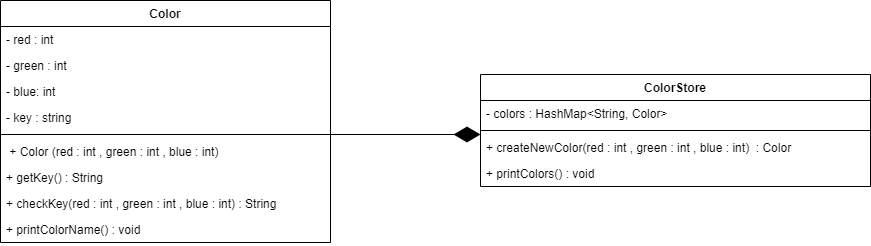

The diagram above was exported from draw.io. Its source (the exported page's mxGraphModel, read from the mxfile embedded in the PNG):
<mxGraphModel dx="1888" dy="579" grid="1" gridSize="10" guides="1" tooltips="1" connect="1" arrows="1" fold="1" page="1" pageScale="1" pageWidth="850" pageHeight="1100" math="0" shadow="0">
  <root>
    <mxCell id="0" />
    <mxCell id="1" parent="0" />
    <mxCell id="RaUF4_mh9h8Ze1p1wJJG-5" value="Color" style="swimlane;fontStyle=1;align=center;verticalAlign=top;childLayout=stackLayout;horizontal=1;startSize=26;horizontalStack=0;resizeParent=1;resizeParentMax=0;resizeLast=0;collapsible=1;marginBottom=0;" vertex="1" parent="1">
      <mxGeometry x="-30" y="166" width="330" height="242" as="geometry" />
    </mxCell>
    <mxCell id="RaUF4_mh9h8Ze1p1wJJG-6" value="- red : int" style="text;strokeColor=none;fillColor=none;align=left;verticalAlign=top;spacingLeft=4;spacingRight=4;overflow=hidden;rotatable=0;points=[[0,0.5],[1,0.5]];portConstraint=eastwest;" vertex="1" parent="RaUF4_mh9h8Ze1p1wJJG-5">
      <mxGeometry y="26" width="330" height="26" as="geometry" />
    </mxCell>
    <mxCell id="RaUF4_mh9h8Ze1p1wJJG-9" value="- green : int" style="text;strokeColor=none;fillColor=none;align=left;verticalAlign=top;spacingLeft=4;spacingRight=4;overflow=hidden;rotatable=0;points=[[0,0.5],[1,0.5]];portConstraint=eastwest;" vertex="1" parent="RaUF4_mh9h8Ze1p1wJJG-5">
      <mxGeometry y="52" width="330" height="26" as="geometry" />
    </mxCell>
    <mxCell id="RaUF4_mh9h8Ze1p1wJJG-10" value="- blue: int" style="text;strokeColor=none;fillColor=none;align=left;verticalAlign=top;spacingLeft=4;spacingRight=4;overflow=hidden;rotatable=0;points=[[0,0.5],[1,0.5]];portConstraint=eastwest;" vertex="1" parent="RaUF4_mh9h8Ze1p1wJJG-5">
      <mxGeometry y="78" width="330" height="26" as="geometry" />
    </mxCell>
    <mxCell id="RaUF4_mh9h8Ze1p1wJJG-11" value="- key : string" style="text;strokeColor=none;fillColor=none;align=left;verticalAlign=top;spacingLeft=4;spacingRight=4;overflow=hidden;rotatable=0;points=[[0,0.5],[1,0.5]];portConstraint=eastwest;" vertex="1" parent="RaUF4_mh9h8Ze1p1wJJG-5">
      <mxGeometry y="104" width="330" height="26" as="geometry" />
    </mxCell>
    <mxCell id="RaUF4_mh9h8Ze1p1wJJG-7" value="" style="line;strokeWidth=1;fillColor=none;align=left;verticalAlign=middle;spacingTop=-1;spacingLeft=3;spacingRight=3;rotatable=0;labelPosition=right;points=[];portConstraint=eastwest;strokeColor=inherit;" vertex="1" parent="RaUF4_mh9h8Ze1p1wJJG-5">
      <mxGeometry y="130" width="330" height="8" as="geometry" />
    </mxCell>
    <mxCell id="RaUF4_mh9h8Ze1p1wJJG-8" value=" + Color (red : int , green : int , blue : int) " style="text;strokeColor=none;fillColor=none;align=left;verticalAlign=top;spacingLeft=4;spacingRight=4;overflow=hidden;rotatable=0;points=[[0,0.5],[1,0.5]];portConstraint=eastwest;" vertex="1" parent="RaUF4_mh9h8Ze1p1wJJG-5">
      <mxGeometry y="138" width="330" height="26" as="geometry" />
    </mxCell>
    <mxCell id="RaUF4_mh9h8Ze1p1wJJG-12" value="+ getKey() : String" style="text;strokeColor=none;fillColor=none;align=left;verticalAlign=top;spacingLeft=4;spacingRight=4;overflow=hidden;rotatable=0;points=[[0,0.5],[1,0.5]];portConstraint=eastwest;" vertex="1" parent="RaUF4_mh9h8Ze1p1wJJG-5">
      <mxGeometry y="164" width="330" height="26" as="geometry" />
    </mxCell>
    <mxCell id="RaUF4_mh9h8Ze1p1wJJG-13" value="+ checkKey(red : int , green : int , blue : int) : String " style="text;strokeColor=none;fillColor=none;align=left;verticalAlign=top;spacingLeft=4;spacingRight=4;overflow=hidden;rotatable=0;points=[[0,0.5],[1,0.5]];portConstraint=eastwest;" vertex="1" parent="RaUF4_mh9h8Ze1p1wJJG-5">
      <mxGeometry y="190" width="330" height="26" as="geometry" />
    </mxCell>
    <mxCell id="RaUF4_mh9h8Ze1p1wJJG-14" value="+ printColorName() : void" style="text;strokeColor=none;fillColor=none;align=left;verticalAlign=top;spacingLeft=4;spacingRight=4;overflow=hidden;rotatable=0;points=[[0,0.5],[1,0.5]];portConstraint=eastwest;" vertex="1" parent="RaUF4_mh9h8Ze1p1wJJG-5">
      <mxGeometry y="216" width="330" height="26" as="geometry" />
    </mxCell>
    <mxCell id="RaUF4_mh9h8Ze1p1wJJG-16" value="ColorStore" style="swimlane;fontStyle=1;align=center;verticalAlign=top;childLayout=stackLayout;horizontal=1;startSize=26;horizontalStack=0;resizeParent=1;resizeParentMax=0;resizeLast=0;collapsible=1;marginBottom=0;" vertex="1" parent="1">
      <mxGeometry x="450" y="240" width="390" height="112" as="geometry" />
    </mxCell>
    <mxCell id="RaUF4_mh9h8Ze1p1wJJG-17" value="- colors : HashMap&lt;String, Color&gt; " style="text;strokeColor=none;fillColor=none;align=left;verticalAlign=top;spacingLeft=4;spacingRight=4;overflow=hidden;rotatable=0;points=[[0,0.5],[1,0.5]];portConstraint=eastwest;" vertex="1" parent="RaUF4_mh9h8Ze1p1wJJG-16">
      <mxGeometry y="26" width="390" height="26" as="geometry" />
    </mxCell>
    <mxCell id="RaUF4_mh9h8Ze1p1wJJG-21" value="" style="line;strokeWidth=1;fillColor=none;align=left;verticalAlign=middle;spacingTop=-1;spacingLeft=3;spacingRight=3;rotatable=0;labelPosition=right;points=[];portConstraint=eastwest;strokeColor=inherit;" vertex="1" parent="RaUF4_mh9h8Ze1p1wJJG-16">
      <mxGeometry y="52" width="390" height="8" as="geometry" />
    </mxCell>
    <mxCell id="RaUF4_mh9h8Ze1p1wJJG-22" value="+ createNewColor(red : int , green : int , blue : int)  : Color" style="text;strokeColor=none;fillColor=none;align=left;verticalAlign=top;spacingLeft=4;spacingRight=4;overflow=hidden;rotatable=0;points=[[0,0.5],[1,0.5]];portConstraint=eastwest;" vertex="1" parent="RaUF4_mh9h8Ze1p1wJJG-16">
      <mxGeometry y="60" width="390" height="26" as="geometry" />
    </mxCell>
    <mxCell id="RaUF4_mh9h8Ze1p1wJJG-25" value="+ printColors() : void" style="text;strokeColor=none;fillColor=none;align=left;verticalAlign=top;spacingLeft=4;spacingRight=4;overflow=hidden;rotatable=0;points=[[0,0.5],[1,0.5]];portConstraint=eastwest;" vertex="1" parent="RaUF4_mh9h8Ze1p1wJJG-16">
      <mxGeometry y="86" width="390" height="26" as="geometry" />
    </mxCell>
    <mxCell id="RaUF4_mh9h8Ze1p1wJJG-26" value="" style="endArrow=diamondThin;endFill=1;endSize=24;html=1;rounded=0;" edge="1" parent="1">
      <mxGeometry width="160" relative="1" as="geometry">
        <mxPoint x="290" y="300" as="sourcePoint" />
        <mxPoint x="450" y="300" as="targetPoint" />
      </mxGeometry>
    </mxCell>
  </root>
</mxGraphModel>